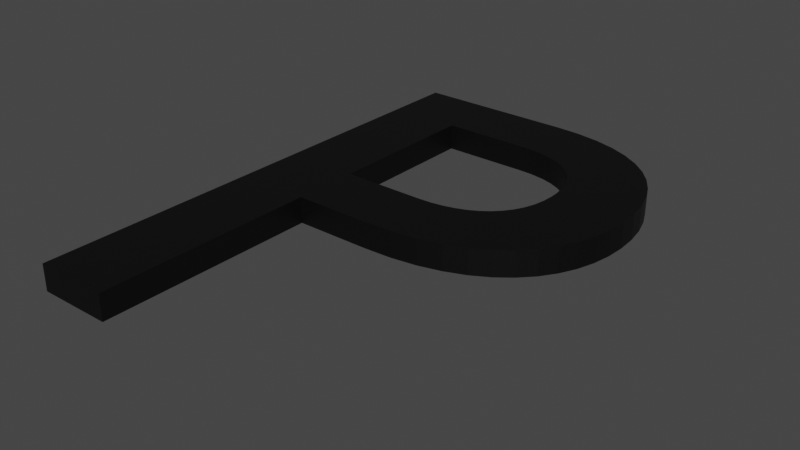 # Source: p.blend  (saved by Blender 2.93.21; exported with 4.5.12 LTS)
import bpy
from mathutils import Matrix  # noqa: F401  (used for matrix-valued properties, if any)

bpy.ops.wm.read_factory_settings(use_empty=True)
scene = bpy.context.scene
scene.name = 'Scene'

# ---- collections
col_collection = bpy.data.collections.new('Collection'); scene.collection.children.link(col_collection)

# ---- materials (node trees are filled in below, after node groups)
mat_black = bpy.data.materials.new('Black')
mat_black.use_transparent_shadow = False

# ---- material node trees
mat_black.use_nodes = True; mat_black.node_tree.nodes.clear()
_N = mat_black.node_tree.nodes; _L = mat_black.node_tree.links
n0 = _N.new('ShaderNodeBsdfPrincipled'); n0.name = 'Principled BSDF'; n0.location = (10, 300)
n0.distribution = 'GGX'
n0.subsurface_method = 'BURLEY'
n0.inputs[0].default_value = (0.0, 0.0, 0.0, 1.0)
n0.inputs[3].default_value = 1.45
n0.inputs[27].default_value = (0.0, 0.0, 0.0, 1.0)
n0.inputs[28].default_value = 1.0
n1 = _N.new('ShaderNodeOutputMaterial'); n1.name = 'Material Output'; n1.location = (300, 300)
_L.new(n0.outputs[0], n1.inputs[0])
n1.is_active_output = True

# ---- world
world_world = bpy.data.worlds.new('World'); scene.world = world_world
world_world.use_nodes = True; world_world.node_tree.nodes.clear()
_N = world_world.node_tree.nodes; _L = world_world.node_tree.links
n0 = _N.new('ShaderNodeOutputWorld'); n0.name = 'World Output'; n0.location = (300, 300)
n1 = _N.new('ShaderNodeBackground'); n1.name = 'Background'; n1.location = (10, 300)
n1.inputs[0].default_value = (0.05088, 0.05088, 0.05088, 1.0)
_L.new(n1.outputs[0], n0.inputs[0])
n0.is_active_output = True
world_world.color = (0.05088, 0.05088, 0.05088)
world_world.use_sun_shadow = False
world_world.sun_shadow_jitter_overblur = 0.0

# ---- meshes
me_text_004 = bpy.data.meshes.new('Text.004')
me_text_004.from_pydata([(0.07, 0.682, 0.0), (0.07, 0.0, 0.0), (0.168, 0.0, 0.0), (0.168, 0.295, 0.0), (0.27, 0.295, 0.0), (0.3077, 0.2967, 0.0), (0.3419, 0.3017, 0.0), (0.3726, 0.3098, 0.0), (0.3999, 0.3207, 0.0), (0.4237, 0.3343, 0.0), (0.4442, 0.3504, 0.0), (0.4615, 0.3686, 0.0), (0.4755, 0.3889, 0.0), (0.4863, 0.411, 0.0), (0.4939, 0.4347, 0.0), (0.4985, 0.4598, 0.0), (0.5, 0.486, 0.0), (0.4986, 0.5125, 0.0), (0.4943, 0.538, 0.0), (0.487, 0.5622, 0.0), (0.4769, 0.5848, 0.0), (0.4636, 0.6057, 0.0), (0.4474, 0.6245, 0.0), (0.428, 0.6411, 0.0), (0.4055, 0.6552, 0.0), (0.3798, 0.6666, 0.0), (0.3508, 0.675, 0.0), (0.3186, 0.6802, 0.0), (0.283, 0.682, 0.0), (0.168, 0.594, 0.0), (0.283, 0.594, 0.0), (0.304, 0.5929, 0.0), (0.3225, 0.5898, 0.0), (0.3387, 0.5848, 0.0), (0.3526, 0.5781, 0.0), (0.3645, 0.5701, 0.0), (0.3744, 0.5608, 0.0), (0.3824, 0.5504, 0.0), (0.3887, 0.5392, 0.0), (0.3934, 0.5273, 0.0), (0.3966, 0.5151, 0.0), (0.3984, 0.5025, 0.0), (0.399, 0.49, 0.0), (0.398, 0.4736, 0.0), (0.3952, 0.4585, 0.0), (0.3905, 0.4446, 0.0), (0.3841, 0.432, 0.0), (0.376, 0.4208, 0.0), (0.3664, 0.411, 0.0), (0.3552, 0.4026, 0.0), (0.3426, 0.3956, 0.0), (0.3285, 0.3902, 0.0), (0.3132, 0.3862, 0.0), (0.2967, 0.3838, 0.0), (0.279, 0.383, 0.0), (0.168, 0.383, 0.0), (0.07, 0.682, 0.03469), (0.07, 0.0, 0.03469), (0.168, 0.0, 0.03469), (0.168, 0.295, 0.03469), (0.27, 0.295, 0.03469), (0.3077, 0.2967, 0.03469), (0.3419, 0.3017, 0.03469), (0.3726, 0.3098, 0.03469), (0.3999, 0.3207, 0.03469), (0.4237, 0.3343, 0.03469), (0.4442, 0.3504, 0.03469), (0.4615, 0.3686, 0.03469), (0.4755, 0.3889, 0.03469), (0.4863, 0.411, 0.03469), (0.4939, 0.4347, 0.03469), (0.4985, 0.4598, 0.03469), (0.5, 0.486, 0.03469), (0.4986, 0.5125, 0.03469), (0.4943, 0.538, 0.03469), (0.487, 0.5622, 0.03469), (0.4769, 0.5848, 0.03469), (0.4636, 0.6057, 0.03469), (0.4474, 0.6245, 0.03469), (0.428, 0.6411, 0.03469), (0.4055, 0.6552, 0.03469), (0.3798, 0.6666, 0.03469), (0.3508, 0.675, 0.03469), (0.3186, 0.6802, 0.03469), (0.283, 0.682, 0.03469), (0.168, 0.594, 0.03469), (0.283, 0.594, 0.03469), (0.304, 0.5929, 0.03469), (0.3225, 0.5898, 0.03469), (0.3387, 0.5848, 0.03469), (0.3526, 0.5781, 0.03469), (0.3645, 0.5701, 0.03469), (0.3744, 0.5608, 0.03469), (0.3824, 0.5504, 0.03469), (0.3887, 0.5392, 0.03469), (0.3934, 0.5273, 0.03469), (0.3966, 0.5151, 0.03469), (0.3984, 0.5025, 0.03469), (0.399, 0.49, 0.03469), (0.398, 0.4736, 0.03469), (0.3952, 0.4585, 0.03469), (0.3905, 0.4446, 0.03469), (0.3841, 0.432, 0.03469), (0.376, 0.4208, 0.03469), (0.3664, 0.411, 0.03469), (0.3552, 0.4026, 0.03469), (0.3426, 0.3956, 0.03469), (0.3285, 0.3902, 0.03469), (0.3132, 0.3862, 0.03469), (0.2967, 0.3838, 0.03469), (0.279, 0.383, 0.03469), (0.168, 0.383, 0.03469)], [], [(1, 0, 29), (29, 0, 28), (29, 28, 27), (29, 27, 26), (29, 26, 25), (29, 25, 24), (29, 24, 23), (29, 23, 22), (29, 22, 21), (29, 21, 30), (30, 21, 20), (1, 29, 55), (31, 30, 20), (32, 31, 20), (33, 32, 20), (33, 20, 19), (34, 33, 19), (35, 34, 19), (36, 35, 19), (36, 19, 18), (37, 36, 18), (38, 37, 18), (39, 38, 18), (39, 18, 17), (40, 39, 17), (41, 40, 17), (41, 17, 16), (42, 41, 16), (43, 42, 16), (43, 16, 15), (44, 43, 15), (44, 15, 14), (45, 44, 14), (46, 45, 14), (46, 14, 13), (47, 46, 13), (48, 47, 13), (48, 13, 12), (49, 48, 12), (50, 49, 12), (51, 50, 12), (52, 51, 12), (52, 12, 11), (53, 52, 11), (54, 53, 11), (1, 55, 3), (3, 55, 54), (3, 54, 11), (3, 11, 10), (3, 10, 9), (3, 9, 8), (3, 8, 7), (3, 7, 6), (3, 6, 5), (3, 5, 4), (1, 3, 2), (57, 85, 56), (85, 84, 56), (85, 83, 84), (85, 82, 83), (85, 81, 82), (85, 80, 81), (85, 79, 80), (85, 78, 79), (85, 77, 78), (85, 86, 77), (86, 76, 77), (57, 111, 85), (87, 76, 86), (88, 76, 87), (89, 76, 88), (89, 75, 76), (90, 75, 89), (91, 75, 90), (92, 75, 91), (92, 74, 75), (93, 74, 92), (94, 74, 93), (95, 74, 94), (95, 73, 74), (96, 73, 95), (97, 73, 96), (97, 72, 73), (98, 72, 97), (99, 72, 98), (99, 71, 72), (100, 71, 99), (100, 70, 71), (101, 70, 100), (102, 70, 101), (102, 69, 70), (103, 69, 102), (104, 69, 103), (104, 68, 69), (105, 68, 104), (106, 68, 105), (107, 68, 106), (108, 68, 107), (108, 67, 68), (109, 67, 108), (110, 67, 109), (57, 59, 111), (59, 110, 111), (59, 67, 110), (59, 66, 67), (59, 65, 66), (59, 64, 65), (59, 63, 64), (59, 62, 63), (59, 61, 62), (59, 60, 61), (57, 58, 59), (55, 29, 85, 111), (7, 8, 64, 63), (48, 49, 105, 104), (40, 41, 97, 96), (30, 31, 87, 86), (0, 1, 57, 56), (6, 7, 63, 62), (49, 50, 106, 105), (31, 32, 88, 87), (16, 17, 73, 72), (5, 6, 62, 61), (50, 51, 107, 106), (41, 42, 98, 97), (32, 33, 89, 88), (3, 4, 60, 59), (28, 0, 56, 84), (4, 5, 61, 60), (51, 52, 108, 107), (42, 43, 99, 98), (1, 2, 58, 57), (19, 20, 76, 75), (27, 28, 84, 83), (2, 3, 59, 58), (33, 34, 90, 89), (11, 12, 68, 67), (15, 16, 72, 71), (26, 27, 83, 82), (52, 53, 109, 108), (43, 44, 100, 99), (34, 35, 91, 90), (25, 26, 82, 81), (53, 54, 110, 109), (35, 36, 92, 91), (14, 15, 71, 70), (24, 25, 81, 80), (44, 45, 101, 100), (18, 19, 75, 74), (23, 24, 80, 79), (45, 46, 102, 101), (36, 37, 93, 92), (54, 55, 111, 110), (22, 23, 79, 78), (37, 38, 94, 93), (13, 14, 70, 69), (21, 22, 78, 77), (10, 11, 67, 66), (46, 47, 103, 102), (38, 39, 95, 94), (29, 30, 86, 85), (9, 10, 66, 65), (47, 48, 104, 103), (17, 18, 74, 73), (20, 21, 77, 76), (8, 9, 65, 64), (39, 40, 96, 95), (12, 13, 69, 68)])
_uv = me_text_004.uv_layers.new(name='UVMap')
_uv.uv.foreach_set('vector', [0.01818, 0.0, 0.0, 0.0, 0.5273, 0.0, 0.5273, 0.0, 0.0, 0.0, 0.5091, 0.0, 0.5273, 0.0, 0.5091, 0.0, 0.4909, 0.0, 0.5273, 0.0, 0.4909, 0.0, 0.4727, 0.0, 0.5273, 0.0, 0.4727, 0.0, 0.4545, 0.0, 0.5273, 0.0, 0.4545, 0.0, 0.4364, 0.0, 0.5273, 0.0, 0.4364, 0.0, 0.4182, 0.0, 0.5273, 0.0, 0.4182, 0.0, 0.4, 0.0, 0.5273, 0.0, 0.4, 0.0, 0.3818, 0.0, 0.5273, 0.0, 0.3818, 0.0, 0.5455, 0.0, 0.5455, 0.0, 0.3818, 0.0, 0.3636, 0.0, 0.01818, 0.0, 0.5273, 0.0, 1.0, 0.0, 0.5636, 0.0, 0.5455, 0.0, 0.3636, 0.0, 0.5818, 0.0, 0.5636, 0.0, 0.3636, 0.0, 0.6, 0.0, 0.5818, 0.0, 0.3636, 0.0, 0.6, 0.0, 0.3636, 0.0, 0.3455, 0.0, 0.6182, 0.0, 0.6, 0.0, 0.3455, 0.0, 0.6364, 0.0, 0.6182, 0.0, 0.3455, 0.0, 0.6545, 0.0, 0.6364, 0.0, 0.3455, 0.0, 0.6545, 0.0, 0.3455, 0.0, 0.3273, 0.0, 0.6727, 0.0, 0.6545, 0.0, 0.3273, 0.0, 0.6909, 0.0, 0.6727, 0.0, 0.3273, 0.0, 0.7091, 0.0, 0.6909, 0.0, 0.3273, 0.0, 0.7091, 0.0, 0.3273, 0.0, 0.3091, 0.0, 0.7273, 0.0, 0.7091, 0.0, 0.3091, 0.0, 0.7455, 0.0, 0.7273, 0.0, 0.3091, 0.0, 0.7455, 0.0, 0.3091, 0.0, 0.2909, 0.0, 0.7636, 0.0, 0.7455, 0.0, 0.2909, 0.0, 0.7818, 0.0, 0.7636, 0.0, 0.2909, 0.0, 0.7818, 0.0, 0.2909, 0.0, 0.2727, 0.0, 0.8, 0.0, 0.7818, 0.0, 0.2727, 0.0, 0.8, 0.0, 0.2727, 0.0, 0.2545, 0.0, 0.8182, 0.0, 0.8, 0.0, 0.2545, 0.0, 0.8364, 0.0, 0.8182, 0.0, 0.2545, 0.0, 0.8364, 0.0, 0.2545, 0.0, 0.2364, 0.0, 0.8545, 0.0, 0.8364, 0.0, 0.2364, 0.0, 0.8727, 0.0, 0.8545, 0.0, 0.2364, 0.0, 0.8727, 0.0, 0.2364, 0.0, 0.2182, 0.0, 0.8909, 0.0, 0.8727, 0.0, 0.2182, 0.0, 0.9091, 0.0, 0.8909, 0.0, 0.2182, 0.0, 0.9273, 0.0, 0.9091, 0.0, 0.2182, 0.0, 0.9455, 0.0, 0.9273, 0.0, 0.2182, 0.0, 0.9455, 0.0, 0.2182, 0.0, 0.2, 0.0, 0.9636, 0.0, 0.9455, 0.0, 0.2, 0.0, 0.9818, 0.0, 0.9636, 0.0, 0.2, 0.0, 0.01818, 0.0, 1.0, 0.0, 0.05455, 0.0, 0.05455, 0.0, 1.0, 0.0, 0.9818, 0.0, 0.05455, 0.0, 0.9818, 0.0, 0.2, 0.0, 0.05455, 0.0, 0.2, 0.0, 0.1818, 0.0, 0.05455, 0.0, 0.1818, 0.0, 0.1636, 0.0, 0.05455, 0.0, 0.1636, 0.0, 0.1455, 0.0, 0.05455, 0.0, 0.1455, 0.0, 0.1273, 0.0, 0.05455, 0.0, 0.1273, 0.0, 0.1091, 0.0, 0.05455, 0.0, 0.1091, 0.0, 0.09091, 0.0, 0.05455, 0.0, 0.09091, 0.0, 0.07273, 0.0, 0.01818, 0.0, 0.05455, 0.0, 0.03636, 0.0, 0.01818, 0.0, 0.5273, 0.0, 0.0, 0.0, 0.5273, 0.0, 0.5091, 0.0, 0.0, 0.0, 0.5273, 0.0, 0.4909, 0.0, 0.5091, 0.0, 0.5273, 0.0, 0.4727, 0.0, 0.4909, 0.0, 0.5273, 0.0, 0.4545, 0.0, 0.4727, 0.0, 0.5273, 0.0, 0.4364, 0.0, 0.4545, 0.0, 0.5273, 0.0, 0.4182, 0.0, 0.4364, 0.0, 0.5273, 0.0, 0.4, 0.0, 0.4182, 0.0, 0.5273, 0.0, 0.3818, 0.0, 0.4, 0.0, 0.5273, 0.0, 0.5455, 0.0, 0.3818, 0.0, 0.5455, 0.0, 0.3636, 0.0, 0.3818, 0.0, 0.01818, 0.0, 1.0, 0.0, 0.5273, 0.0, 0.5636, 0.0, 0.3636, 0.0, 0.5455, 0.0, 0.5818, 0.0, 0.3636, 0.0, 0.5636, 0.0, 0.6, 0.0, 0.3636, 0.0, 0.5818, 0.0, 0.6, 0.0, 0.3455, 0.0, 0.3636, 0.0, 0.6182, 0.0, 0.3455, 0.0, 0.6, 0.0, 0.6364, 0.0, 0.3455, 0.0, 0.6182, 0.0, 0.6545, 0.0, 0.3455, 0.0, 0.6364, 0.0, 0.6545, 0.0, 0.3273, 0.0, 0.3455, 0.0, 0.6727, 0.0, 0.3273, 0.0, 0.6545, 0.0, 0.6909, 0.0, 0.3273, 0.0, 0.6727, 0.0, 0.7091, 0.0, 0.3273, 0.0, 0.6909, 0.0, 0.7091, 0.0, 0.3091, 0.0, 0.3273, 0.0, 0.7273, 0.0, 0.3091, 0.0, 0.7091, 0.0, 0.7455, 0.0, 0.3091, 0.0, 0.7273, 0.0, 0.7455, 0.0, 0.2909, 0.0, 0.3091, 0.0, 0.7636, 0.0, 0.2909, 0.0, 0.7455, 0.0, 0.7818, 0.0, 0.2909, 0.0, 0.7636, 0.0, 0.7818, 0.0, 0.2727, 0.0, 0.2909, 0.0, 0.8, 0.0, 0.2727, 0.0, 0.7818, 0.0, 0.8, 0.0, 0.2545, 0.0, 0.2727, 0.0, 0.8182, 0.0, 0.2545, 0.0, 0.8, 0.0, 0.8364, 0.0, 0.2545, 0.0, 0.8182, 0.0, 0.8364, 0.0, 0.2364, 0.0, 0.2545, 0.0, 0.8545, 0.0, 0.2364, 0.0, 0.8364, 0.0, 0.8727, 0.0, 0.2364, 0.0, 0.8545, 0.0, 0.8727, 0.0, 0.2182, 0.0, 0.2364, 0.0, 0.8909, 0.0, 0.2182, 0.0, 0.8727, 0.0, 0.9091, 0.0, 0.2182, 0.0, 0.8909, 0.0, 0.9273, 0.0, 0.2182, 0.0, 0.9091, 0.0, 0.9455, 0.0, 0.2182, 0.0, 0.9273, 0.0, 0.9455, 0.0, 0.2, 0.0, 0.2182, 0.0, 0.9636, 0.0, 0.2, 0.0, 0.9455, 0.0, 0.9818, 0.0, 0.2, 0.0, 0.9636, 0.0, 0.01818, 0.0, 0.05455, 0.0, 1.0, 0.0, 0.05455, 0.0, 0.9818, 0.0, 1.0, 0.0, 0.05455, 0.0, 0.2, 0.0, 0.9818, 0.0, 0.05455, 0.0, 0.1818, 0.0, 0.2, 0.0, 0.05455, 0.0, 0.1636, 0.0, 0.1818, 0.0, 0.05455, 0.0, 0.1455, 0.0, 0.1636, 0.0, 0.05455, 0.0, 0.1273, 0.0, 0.1455, 0.0, 0.05455, 0.0, 0.1091, 0.0, 0.1273, 0.0, 0.05455, 0.0, 0.09091, 0.0, 0.1091, 0.0, 0.05455, 0.0, 0.07273, 0.0, 0.09091, 0.0, 0.01818, 0.0, 0.03636, 0.0, 0.05455, 0.0, 1.0, 0.0, 0.5273, 0.0, 0.5273, 0.0, 1.0, 0.0, 0.1273, 0.0, 0.1455, 0.0, 0.1455, 0.0, 0.1273, 0.0, 0.8727, 0.0, 0.8909, 0.0, 0.8909, 0.0, 0.8727, 0.0, 0.7273, 0.0, 0.7455, 0.0, 0.7455, 0.0, 0.7273, 0.0, 0.5455, 0.0, 0.5636, 0.0, 0.5636, 0.0, 0.5455, 0.0, 0.0, 0.0, 0.01818, 0.0, 0.01818, 0.0, 0.0, 0.0, 0.1091, 0.0, 0.1273, 0.0, 0.1273, 0.0, 0.1091, 0.0, 0.8909, 0.0, 0.9091, 0.0, 0.9091, 0.0, 0.8909, 0.0, 0.5636, 0.0, 0.5818, 0.0, 0.5818, 0.0, 0.5636, 0.0, 0.2909, 0.0, 0.3091, 0.0, 0.3091, 0.0, 0.2909, 0.0, 0.09091, 0.0, 0.1091, 0.0, 0.1091, 0.0, 0.09091, 0.0, 0.9091, 0.0, 0.9273, 0.0, 0.9273, 0.0, 0.9091, 0.0, 0.7455, 0.0, 0.7636, 0.0, 0.7636, 0.0, 0.7455, 0.0, 0.5818, 0.0, 0.6, 0.0, 0.6, 0.0, 0.5818, 0.0, 0.05455, 0.0, 0.07273, 0.0, 0.07273, 0.0, 0.05455, 0.0, 0.5091, 0.0, 0.0, 0.0, 0.0, 0.0, 0.5091, 0.0, 0.07273, 0.0, 0.09091, 0.0, 0.09091, 0.0, 0.07273, 0.0, 0.9273, 0.0, 0.9455, 0.0, 0.9455, 0.0, 0.9273, 0.0, 0.7636, 0.0, 0.7818, 0.0, 0.7818, 0.0, 0.7636, 0.0, 0.01818, 0.0, 0.03636, 0.0, 0.03636, 0.0, 0.01818, 0.0, 0.3455, 0.0, 0.3636, 0.0, 0.3636, 0.0, 0.3455, 0.0, 0.4909, 0.0, 0.5091, 0.0, 0.5091, 0.0, 0.4909, 0.0, 0.03636, 0.0, 0.05455, 0.0, 0.05455, 0.0, 0.03636, 0.0, 0.6, 0.0, 0.6182, 0.0, 0.6182, 0.0, 0.6, 0.0, 0.2, 0.0, 0.2182, 0.0, 0.2182, 0.0, 0.2, 0.0, 0.2727, 0.0, 0.2909, 0.0, 0.2909, 0.0, 0.2727, 0.0, 0.4727, 0.0, 0.4909, 0.0, 0.4909, 0.0, 0.4727, 0.0, 0.9455, 0.0, 0.9636, 0.0, 0.9636, 0.0, 0.9455, 0.0, 0.7818, 0.0, 0.8, 0.0, 0.8, 0.0, 0.7818, 0.0, 0.6182, 0.0, 0.6364, 0.0, 0.6364, 0.0, 0.6182, 0.0, 0.4545, 0.0, 0.4727, 0.0, 0.4727, 0.0, 0.4545, 0.0, 0.9636, 0.0, 0.9818, 0.0, 0.9818, 0.0, 0.9636, 0.0, 0.6364, 0.0, 0.6545, 0.0, 0.6545, 0.0, 0.6364, 0.0, 0.2545, 0.0, 0.2727, 0.0, 0.2727, 0.0, 0.2545, 0.0, 0.4364, 0.0, 0.4545, 0.0, 0.4545, 0.0, 0.4364, 0.0, 0.8, 0.0, 0.8182, 0.0, 0.8182, 0.0, 0.8, 0.0, 0.3273, 0.0, 0.3455, 0.0, 0.3455, 0.0, 0.3273, 0.0, 0.4182, 0.0, 0.4364, 0.0, 0.4364, 0.0, 0.4182, 0.0, 0.8182, 0.0, 0.8364, 0.0, 0.8364, 0.0, 0.8182, 0.0, 0.6545, 0.0, 0.6727, 0.0, 0.6727, 0.0, 0.6545, 0.0, 0.9818, 0.0, 1.0, 0.0, 1.0, 0.0, 0.9818, 0.0, 0.4, 0.0, 0.4182, 0.0, 0.4182, 0.0, 0.4, 0.0, 0.6727, 0.0, 0.6909, 0.0, 0.6909, 0.0, 0.6727, 0.0, 0.2364, 0.0, 0.2545, 0.0, 0.2545, 0.0, 0.2364, 0.0, 0.3818, 0.0, 0.4, 0.0, 0.4, 0.0, 0.3818, 0.0, 0.1818, 0.0, 0.2, 0.0, 0.2, 0.0, 0.1818, 0.0, 0.8364, 0.0, 0.8545, 0.0, 0.8545, 0.0, 0.8364, 0.0, 0.6909, 0.0, 0.7091, 0.0, 0.7091, 0.0, 0.6909, 0.0, 0.5273, 0.0, 0.5455, 0.0, 0.5455, 0.0, 0.5273, 0.0, 0.1636, 0.0, 0.1818, 0.0, 0.1818, 0.0, 0.1636, 0.0, 0.8545, 0.0, 0.8727, 0.0, 0.8727, 0.0, 0.8545, 0.0, 0.3091, 0.0, 0.3273, 0.0, 0.3273, 0.0, 0.3091, 0.0, 0.3636, 0.0, 0.3818, 0.0, 0.3818, 0.0, 0.3636, 0.0, 0.1455, 0.0, 0.1636, 0.0, 0.1636, 0.0, 0.1455, 0.0, 0.7091, 0.0, 0.7273, 0.0, 0.7273, 0.0, 0.7091, 0.0, 0.2182, 0.0, 0.2364, 0.0, 0.2364, 0.0, 0.2182, 0.0])
me_text_004.materials.append(mat_black)
me_text_004.use_remesh_fix_poles = True
me_text_004.use_remesh_preserve_attributes = False
me_text_004.update()

# ---- objects
ob_text = bpy.data.objects.new('Text', me_text_004)

# ---- transforms, parenting, visibility, modifiers, constraints
ob_text.location = (1.634, -0.02877, -0.002614)

# ---- collection membership
col_collection.objects.link(ob_text)

# ---- scene / render settings (as saved in the file)
scene.frame_start = 1; scene.frame_end = 250; scene.frame_set(1)
scene.render.engine = 'BLENDER_EEVEE_NEXT'
scene.cycles.use_denoising = False
scene.cycles.samples = 128
scene.cycles.sampling_pattern = 'TABULATED_SOBOL'
scene.cycles.use_adaptive_sampling = False
scene.cycles.use_light_tree = False
scene.view_settings.view_transform = 'Filmic'
bpy.context.view_layer.update()

# ---- added for rendering (the .blend has no active camera and no usable light): camera, sun
cam_auto = bpy.data.cameras.new('AutoCamera')
cam_auto.lens = 50.0
cam_auto.sensor_width = 36.0
cam_auto.clip_end = 1000.0
ob_auto_camera = bpy.data.objects.new('AutoCamera', cam_auto)
scene.collection.objects.link(ob_auto_camera)
ob_auto_camera.location = (2.66571, -0.583738, 0.612044)
ob_auto_camera.rotation_euler = (1.09748, -7.21219e-08, 0.694738)
scene.camera = ob_auto_camera
light_auto_sun = bpy.data.lights.new('AutoSun', 'SUN')
light_auto_sun.energy = 3.0
light_auto_sun.angle = 0.0523599
ob_auto_sun = bpy.data.objects.new('AutoSun', light_auto_sun)
scene.collection.objects.link(ob_auto_sun)
ob_auto_sun.rotation_euler = (0.872665, 0.174533, 0.523599)
bpy.context.view_layer.update()
